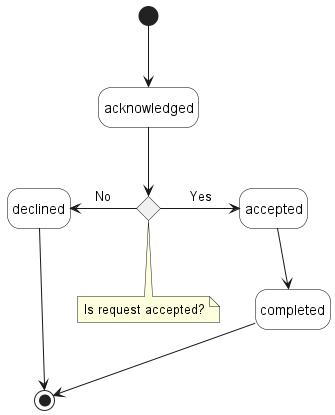

The diagram above was rendered by PlantUML. Its source (embedded in the PNG):
@startuml modifyPerformanceJobStates

'skinparam Linetype polyline
'skinparam Linetype ortho
skinparam state {
    BackgroundColor White
    BorderColor Black
}
hide empty description

'''decisions'''
state request_accepted <<choice>> 
 note bottom of request_accepted : Is request accepted?

''' diagram'''
[*] -d-> acknowledged

acknowledged -d-> request_accepted

request_accepted -l-> declined: No

request_accepted -r-> accepted: Yes

accepted -d-> completed

declined -d-> [*]
completed -d-> [*]

@enduml